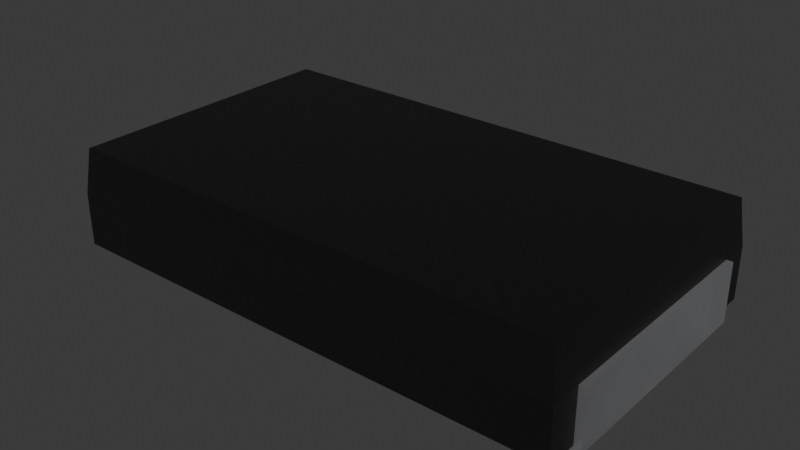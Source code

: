 # Source: R4527_334.blend  (saved by Blender 4.3.34; exported with 4.5.12 LTS)
import bpy
from mathutils import Matrix  # noqa: F401  (used for matrix-valued properties, if any)

bpy.ops.wm.read_factory_settings(use_empty=True)
scene = bpy.context.scene
scene.name = 'Scene'

# ---- collections
col_collection = bpy.data.collections.new('Collection'); scene.collection.children.link(col_collection)

# ---- materials (node trees are filled in below, after node groups)
mat_plastic_cast_black = bpy.data.materials.new('plastic_cast_black')
mat_plastic_cast_black.alpha_threshold = 0.0
mat_plastic_cast_black.use_transparent_shadow = False
mat_plastic_cast_black.preview_render_type = 'CUBE'
mat_plastic_cast_black.diffuse_color = (0.001296, 0.002578, 0.001683, 1.0)
mat_plastic_cast_black.specular_color = (0.01, 0.03, 0.01)
mat_plastic_cast_black.roughness = 0.5
mat_metal_pins = bpy.data.materials.new('metal_pins')
mat_metal_pins.use_transparent_shadow = False
mat_metal_pins.preview_render_type = 'CUBE'
mat_metal_pins.use_preview_world = True

# ---- node groups
ng_plastic_cast_black_node_group = bpy.data.node_groups.new('Plastic_Cast_Black_Node_Group', 'ShaderNodeTree')
_s = ng_plastic_cast_black_node_group.interface.new_socket(name='BSDF', in_out='OUTPUT', socket_type='NodeSocketShader')
_s = ng_plastic_cast_black_node_group.interface.new_socket(name='Color', in_out='INPUT', socket_type='NodeSocketColor')
_s = ng_plastic_cast_black_node_group.interface.new_socket(name='Alpha_Value', in_out='INPUT', socket_type='NodeSocketFloat')
_N = ng_plastic_cast_black_node_group.nodes; _L = ng_plastic_cast_black_node_group.links
n0 = _N.new('NodeGroupOutput'); n0.name = 'Group Output'; n0.location = (786, 85)
n1 = _N.new('NodeGroupInput'); n1.name = 'Group Input'; n1.location = (-449, 228)
n2 = _N.new('ShaderNodeBsdfPrincipled'); n2.name = 'Principled BSDF'; n2.location = (466, 90)
n2.distribution = 'GGX'
n2.subsurface_method = 'BURLEY'
n2.inputs[1].default_value = 0.137
n2.inputs[3].default_value = 1.45
n2.inputs[27].default_value = (0.0, 0.0, 0.0, 1.0)
n2.inputs[28].default_value = 1.0
n3 = _N.new('ShaderNodeTexNoise'); n3.name = 'Noise Texture'; n3.location = (-72, -122)
n3.inputs[2].default_value = 50.0
n3.inputs[3].default_value = 3.6
n3.inputs[4].default_value = 1.0
n4 = _N.new('ShaderNodeBump'); n4.name = 'Bump'; n4.location = (172, -246)
n4.inputs[0].default_value = 0.01
n4.inputs[1].default_value = 0.01
n4.inputs[2].default_value = 1.0
n5 = _N.new('ShaderNodeMapping'); n5.name = 'Mapping'; n5.location = (-267, -126)
n6 = _N.new('ShaderNodeTexCoord'); n6.name = 'Texture Coordinate'; n6.location = (-447, -178)
n7 = _N.new('ShaderNodeMix'); n7.name = 'Mix'; n7.location = (182, 264)
n7.data_type = 'RGBA'
n8 = _N.new('ShaderNodeValue'); n8.name = 'Value'; n8.location = (-465, -33)
n8.outputs[0].default_value = 0.3
n9 = _N.new('ShaderNodeMath'); n9.name = 'Math'; n9.location = (-234, 51)
n9.operation = 'MULTIPLY'
n10 = _N.new('ShaderNodeMix'); n10.name = 'Mix.001'; n10.location = (171, -43)
n10.inputs[2].default_value = 0.3
n10.inputs[3].default_value = 0.4
_L.new(n4.outputs[0], n2.inputs[5])
_L.new(n6.outputs[0], n5.inputs[0])
_L.new(n5.outputs[0], n3.inputs[0])
_L.new(n3.outputs[0], n4.inputs[3])
_L.new(n2.outputs[0], n0.inputs[0])
_L.new(n1.outputs[1], n2.inputs[4])
_L.new(n9.outputs[0], n7.inputs[7])
_L.new(n8.outputs[0], n9.inputs[1])
_L.new(n1.outputs[0], n9.inputs[0])
_L.new(n3.outputs[0], n7.inputs[0])
_L.new(n1.outputs[0], n7.inputs[6])
_L.new(n7.outputs[2], n2.inputs[0])
_L.new(n3.outputs[0], n10.inputs[0])
_L.new(n10.outputs[0], n2.inputs[2])
n0.is_active_output = True

# ---- material node trees
mat_plastic_cast_black.use_nodes = True; mat_plastic_cast_black.node_tree.nodes.clear()
_N = mat_plastic_cast_black.node_tree.nodes; _L = mat_plastic_cast_black.node_tree.links
n0 = _N.new('ShaderNodeOutputMaterial'); n0.name = 'Material Output'; n0.location = (300, 300)
n1 = _N.new('ShaderNodeGroup'); n1.name = 'Group'; n1.location = (-119, 229)
n1.label = 'Plastic_Cast_Black'
n1.width = 264
n1.node_tree = ng_plastic_cast_black_node_group
n2 = _N.new('ShaderNodeRGB'); n2.name = 'RGB'; n2.location = (-431, 253)
n2.label = 'Plastic_Color'
n2.outputs[0].default_value = (0.013, 0.013, 0.013, 1.0)
n3 = _N.new('ShaderNodeValue'); n3.name = 'Value.001'; n3.location = (-434, 58)
n3.label = 'Alpha_Value'
n3.outputs[0].default_value = 1.0
_L.new(n2.outputs[0], n1.inputs[0])
_L.new(n3.outputs[0], n1.inputs[1])
_L.new(n1.outputs[0], n0.inputs[0])
n0.is_active_output = True
mat_metal_pins.use_nodes = True; mat_metal_pins.node_tree.nodes.clear()
_N = mat_metal_pins.node_tree.nodes; _L = mat_metal_pins.node_tree.links
n0 = _N.new('ShaderNodeMapping'); n0.name = 'Mapping'; n0.location = (-1447, -91)
n0.inputs[3].default_value = (4.8, 1.2, 1.1)
n1 = _N.new('ShaderNodeBsdfPrincipled'); n1.name = 'Principled BSDF'; n1.location = (-560, 254)
n1.distribution = 'GGX'
n1.subsurface_method = 'BURLEY'
n1.inputs[1].default_value = 0.7818
n1.inputs[2].default_value = 0.2886
n1.inputs[3].default_value = 1.45
n1.inputs[13].default_value = 0.0
n1.inputs[27].default_value = (0.0, 0.0, 0.0, 1.0)
n1.inputs[28].default_value = 1.0
n2 = _N.new('ShaderNodeOutputMaterial'); n2.name = 'Material Output.002'; n2.location = (-205, 253)
n2.width = 213
n3 = _N.new('ShaderNodeTexNoise'); n3.name = 'Noise Texture.002'; n3.location = (-1228, -73)
n3.inputs[2].default_value = 0.1
n3.inputs[3].default_value = 7.0
n3.inputs[4].default_value = 0.6
n3.inputs[8].default_value = 0.4
n4 = _N.new('ShaderNodeTexCoord'); n4.name = 'Texture Coordinate'; n4.location = (-1636, -116)
n5 = _N.new('ShaderNodeMix'); n5.name = 'Mix.001'; n5.location = (-921, 45)
n5.data_type = 'RGBA'
n5.inputs[6].default_value = (0.9398, 0.9547, 1.0, 1.0)
n5.inputs[7].default_value = (0.13, 0.1259, 0.1359, 1.0)
n6 = _N.new('ShaderNodeBump'); n6.name = 'Bump.001'; n6.location = (-1001, -227)
n6.inputs[0].default_value = 0.05
n6.inputs[1].default_value = 0.01
n6.inputs[2].default_value = 1.0
_L.new(n1.outputs[0], n2.inputs[0])
_L.new(n3.outputs[0], n6.inputs[3])
_L.new(n0.outputs[0], n3.inputs[0])
_L.new(n3.outputs[0], n5.inputs[0])
_L.new(n4.outputs[3], n0.inputs[0])
_L.new(n5.outputs[2], n1.inputs[0])
_L.new(n6.outputs[0], n1.inputs[5])
n2.is_active_output = True

# ---- world
world_world = bpy.data.worlds.new('World'); scene.world = world_world
world_world.use_nodes = True; world_world.node_tree.nodes.clear()
_N = world_world.node_tree.nodes; _L = world_world.node_tree.links
n0 = _N.new('ShaderNodeOutputWorld'); n0.name = 'World Output'; n0.location = (300, 300)
n1 = _N.new('ShaderNodeBackground'); n1.name = 'Background'; n1.location = (10, 300)
n1.inputs[0].default_value = (0.05088, 0.05088, 0.05088, 1.0)
_L.new(n1.outputs[0], n0.inputs[0])
n0.is_active_output = True
world_world.color = (0.05088, 0.05088, 0.05088)
world_world.sun_shadow_jitter_overblur = 0.0

# ---- meshes
me_r4527 = bpy.data.meshes.new('R4527')
me_r4527.from_pydata([(6.185, 1.415, 3.55), (6.185, 0.15, 3.55), (6.185, 1.415, 2.79), (6.185, 0.15, 2.79), (6.185, 1.415, -2.79), (6.185, 0.15, -2.79), (6.185, 1.415, -3.55), (6.185, 0.15, -3.55), (-6.185, 0.15, -3.55), (-3.845, 0.15, -2.79), (-6.185, 0.15, -2.79), (-6.185, 0.15, 2.79), (-3.845, 0.15, 2.79), (-6.185, 0.15, 3.55), (3.845, 0.15, -2.79), (3.845, 0.15, 2.79), (-6.185, 1.415, -2.79), (-6.185, 1.415, -3.55), (-6.185, 1.415, 3.55), (-6.185, 1.415, 2.79), (6.058, 2.53, 3.424), (-6.058, 2.53, 3.424), (-6.058, 2.53, -3.424), (6.058, 2.53, -3.424), (6.335, 1.415, 2.79), (6.335, 1.415, -2.79), (6.185, 1.415, -2.79), (6.185, 1.415, 2.79), (6.185, 0.15, 2.79), (3.845, 0.15, 2.79), (3.845, -1.708e-16, 2.79), (6.335, -1.708e-16, 2.79), (3.845, 1.708e-16, -2.79), (3.845, 0.15, -2.79), (6.335, 1.708e-16, -2.79), (6.185, 0.15, -2.79), (-6.185, 1.415, 2.79), (-6.335, 1.415, -2.79), (-6.335, 1.415, 2.79), (-6.185, 1.415, -2.79), (-6.185, 0.15, -2.79), (-3.845, 0.15, -2.79), (-3.845, 1.708e-16, -2.79), (-6.335, 1.708e-16, -2.79), (-3.845, -1.708e-16, 2.79), (-3.845, 0.15, 2.79), (-6.335, -1.708e-16, 2.79), (-6.185, 0.15, 2.79)], [], [(5, 7, 6, 4), (14, 15, 3, 1, 13, 11, 12, 9, 10, 8, 7, 5), (16, 17, 8, 10), (18, 19, 11, 13), (22, 21, 20, 23), (18, 21, 22, 17, 16, 19), (20, 0, 2, 4, 6, 23), (0, 20, 21, 18), (17, 22, 23, 6), (6, 7, 8, 17), (0, 18, 13, 1), (1, 3, 2, 0), (24, 25, 26), (24, 26, 27), (28, 29, 30), (31, 28, 30), (24, 27, 28), (24, 28, 31), (29, 32, 30), (29, 33, 32), (25, 34, 35), (26, 25, 35), (32, 35, 34), (33, 35, 32), (25, 31, 34), (25, 24, 31), (34, 31, 30), (34, 30, 32), (36, 37, 38), (36, 39, 37), (40, 41, 42), (43, 40, 42), (37, 39, 40), (37, 40, 43), (41, 44, 42), (41, 45, 44), (38, 46, 47), (36, 38, 47), (44, 47, 46), (45, 47, 44), (38, 43, 46), (38, 37, 43), (42, 44, 43), (43, 44, 46)])
me_r4527.polygons.foreach_set('material_index', [0, 0, 0, 0, 0, 0, 0, 0, 0, 0, 0, 0, 1, 1, 1, 1, 1, 1, 1, 1, 1, 1, 1, 1, 1, 1, 1, 1, 1, 1, 1, 1, 1, 1, 1, 1, 1, 1, 1, 1, 1, 1, 1, 1])
me_r4527.materials.append(mat_plastic_cast_black)
me_r4527.materials.append(mat_metal_pins)
me_r4527.update()

# ---- objects
ob_r4527 = bpy.data.objects.new('R4527', me_r4527)

# ---- transforms, parenting, visibility, modifiers, constraints
ob_r4527.location = (0.0, 0.0, 0.0)
ob_r4527.rotation_euler = (1.571, -0.0, 0.0)

# ---- collection membership
col_collection.objects.link(ob_r4527)

# ---- scene / render settings (as saved in the file)
scene.frame_start = 1; scene.frame_end = 250; scene.frame_set(1)
scene.render.engine = 'BLENDER_EEVEE_NEXT'
bpy.context.view_layer.update()

# ---- added for rendering (the .blend has no active camera and no usable light): camera, sun
cam_auto = bpy.data.cameras.new('AutoCamera')
cam_auto.lens = 50.0
cam_auto.sensor_width = 36.0
cam_auto.clip_end = 1000.0
ob_auto_camera = bpy.data.objects.new('AutoCamera', cam_auto)
scene.collection.objects.link(ob_auto_camera)
ob_auto_camera.location = (13.6401, -16.3681, 12.1771)
ob_auto_camera.rotation_euler = (1.09748, -7.21219e-08, 0.694738)
scene.camera = ob_auto_camera
light_auto_sun = bpy.data.lights.new('AutoSun', 'SUN')
light_auto_sun.energy = 3.0
light_auto_sun.angle = 0.0523599
ob_auto_sun = bpy.data.objects.new('AutoSun', light_auto_sun)
scene.collection.objects.link(ob_auto_sun)
ob_auto_sun.rotation_euler = (0.872665, 0.174533, 0.523599)
bpy.context.view_layer.update()
